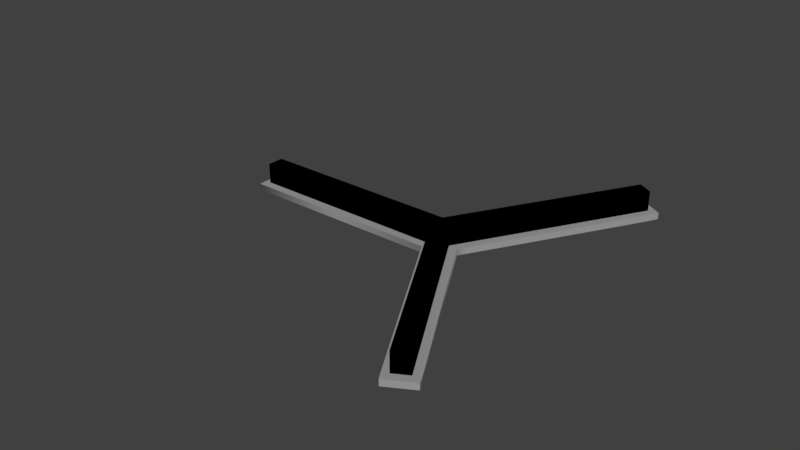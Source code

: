 # Source: Hexagon_Separator_Tool.blend  (saved by Blender 2.79.0; exported with 4.5.12 LTS)
import bpy
from mathutils import Matrix  # noqa: F401  (used for matrix-valued properties, if any)

bpy.ops.wm.read_factory_settings(use_empty=True)
scene = bpy.context.scene
scene.name = 'Scene'

# ---- collections
col_collection_1 = bpy.data.collections.new('Collection 1'); scene.collection.children.link(col_collection_1)

# ---- materials (node trees are filled in below, after node groups)
mat_svgmat_003 = bpy.data.materials.new('SVGMat.003')
mat_svgmat_003.alpha_threshold = 0.0
mat_svgmat_003.use_transparent_shadow = False
mat_svgmat_003.diffuse_color = (0.0, 0.0, 0.0, 1.0)
mat_svgmat_003.roughness = 0.5
mat_svgmat_001 = bpy.data.materials.new('SVGMat.001')
mat_svgmat_001.alpha_threshold = 0.0
mat_svgmat_001.use_transparent_shadow = False
mat_svgmat_001.diffuse_color = (0.3419, 0.3419, 0.3419, 1.0)
mat_svgmat_001.roughness = 0.5

# ---- material node trees

# ---- world
world_world = bpy.data.worlds.new('World'); scene.world = world_world
world_world.color = (0.05088, 0.05088, 0.05088)
world_world.use_sun_shadow = False
world_world.sun_shadow_jitter_overblur = 0.0
world_world.cycles.sampling_method = 'MANUAL'

# ---- curves / text
cu_rect4023 = bpy.data.curves.new('rect4023', 'CURVE')
cu_rect4023.dimensions = '2D'
_sp = cu_rect4023.splines.new('BEZIER'); _sp.bezier_points.add(8)
_sp.bezier_points.foreach_set('co', [8.003, 9.675, 0.0, 5.342, 5.067, 0.0, 0.0, 5.067, 0.0, 0.0, 4.626, 0.0, 5.332, 4.626, 0.0, 8.003, -9.537e-07, 0.0, 8.385, 0.2204, 0.0, 5.718, 4.838, 0.0, 8.385, 9.455, 0.0])
_sp.bezier_points.foreach_set('handle_left', [8.13, 9.602, 0.0, 6.229, 6.603, 0.0, 1.781, 5.067, 0.0, 0.0, 4.773, 0.0, 3.555, 4.626, 0.0, 7.113, 1.542, 0.0, 8.258, 0.1469, 0.0, 6.607, 3.299, 0.0, 7.496, 7.916, 0.0])
_sp.bezier_points.foreach_set('handle_right', [7.116, 8.139, 0.0, 3.561, 5.067, 0.0, 0.0, 4.92, 0.0, 1.777, 4.626, 0.0, 6.222, 3.084, 0.0, 8.13, 0.07345, 0.0, 7.496, 1.759, 0.0, 6.607, 6.377, 0.0, 8.258, 9.528, 0.0])
for _p, _l, _r in zip(_sp.bezier_points, ['VECTOR', 'VECTOR', 'VECTOR', 'VECTOR', 'VECTOR', 'VECTOR', 'VECTOR', 'VECTOR', 'VECTOR'], ['VECTOR', 'VECTOR', 'VECTOR', 'VECTOR', 'VECTOR', 'VECTOR', 'VECTOR', 'VECTOR', 'VECTOR']): _p.handle_left_type = _l; _p.handle_right_type = _r
_sp.use_cyclic_u = True
cu_rect4023.materials.append(mat_svgmat_003)
cu_rect4023.use_path_clamp = True
cu_rect4023.bevel_resolution = 0
cu_rect4023.extrude = 0.3
cu_rect4023.fill_mode = 'BOTH'
cu_path4011 = bpy.data.curves.new('path4011', 'CURVE')
cu_path4011.dimensions = '2D'
_sp = cu_path4011.splines.new('BEZIER'); _sp.bezier_points.add(16)
_sp.bezier_points.foreach_set('co', [6.748, 2.34, 0.0, 5.398, 4.68, 0.0, 2.699, 4.68, 0.0, 0.0, 4.68, 0.0, 0.0, 5.09, 0.0, 0.0, 5.499, 0.0, 2.698, 5.502, 0.0, 5.397, 5.505, 0.0, 6.745, 7.839, 0.0, 8.104, 10.18, 0.0, 8.798, 9.784, 0.0, 7.463, 7.431, 0.0, 6.112, 5.092, 0.0, 7.464, 2.751, 0.0, 8.793, 0.3931, 0.0, 8.108, -4.768e-07, 0.0, 6.748, 2.34, 0.0])
_sp.bezier_points.foreach_set('handle_left', [6.748, 2.34, 0.0, 5.848, 3.9, 0.0, 3.598, 4.68, 0.0, 0.8996, 4.68, 0.0, 0.0, 4.953, 0.0, 0.0, 5.363, 0.0, 1.799, 5.501, 0.0, 4.497, 5.504, 0.0, 6.295, 7.061, 0.0, 8.098, 10.18, 0.0, 8.77, 9.81, 0.0, 8.527, 9.273, 0.0, 6.562, 5.872, 0.0, 7.014, 3.531, 0.0, 8.815, 0.4088, 0.0, 8.118, -0.0004292, 0.0, 7.491, 1.053, 0.0])
_sp.bezier_points.foreach_set('handle_right', [6.298, 3.12, 0.0, 4.498, 4.68, 0.0, 1.799, 4.68, 0.0, 0.0, 4.817, 0.0, 0.0, 5.226, 0.0, 0.8994, 5.5, 0.0, 3.598, 5.503, 0.0, 5.846, 6.283, 0.0, 7.486, 9.123, 0.0, 8.115, 10.18, 0.0, 8.81, 9.773, 0.0, 7.463, 7.431, 0.0, 6.563, 4.312, 0.0, 8.734, 0.5526, 0.0, 8.755, 0.3647, 0.0, 8.102, -4.768e-07, 0.0, 6.748, 2.34, 0.0])
for _p, _l, _r in zip(_sp.bezier_points, ['VECTOR', 'VECTOR', 'VECTOR', 'VECTOR', 'VECTOR', 'VECTOR', 'VECTOR', 'VECTOR', 'VECTOR', 'FREE', 'FREE', 'FREE', 'VECTOR', 'VECTOR', 'FREE', 'FREE', 'FREE'], ['VECTOR', 'VECTOR', 'VECTOR', 'VECTOR', 'VECTOR', 'VECTOR', 'VECTOR', 'VECTOR', 'FREE', 'FREE', 'FREE', 'FREE', 'VECTOR', 'FREE', 'FREE', 'FREE', 'FREE']): _p.handle_left_type = _l; _p.handle_right_type = _r
_sp.use_cyclic_u = True
cu_path4011.materials.append(mat_svgmat_001)
cu_path4011.use_path_clamp = True
cu_path4011.bevel_resolution = 0
cu_path4011.extrude = 0.083
cu_path4011.fill_mode = 'BOTH'

# ---- objects
ob_curve_001 = bpy.data.objects.new('Curve.001', cu_rect4023)
ob_curve = bpy.data.objects.new('Curve', cu_path4011)

# ---- transforms, parenting, visibility, modifiers, constraints
ob_curve_001.location = (0.05401, -6.583, 0.3099)
ob_curve_001.lineart.crease_threshold = 0.0
ob_curve.location = (-0.0912, -6.86, 0.0)
ob_curve.lineart.crease_threshold = 0.0

# ---- collection membership
col_collection_1.objects.link(ob_curve_001)
col_collection_1.objects.link(ob_curve)

# ---- scene / render settings (as saved in the file)
scene.frame_start = 1; scene.frame_end = 250; scene.frame_set(1)
scene.render.engine = 'BLENDER_EEVEE_NEXT'
scene.render.resolution_percentage = 50
scene.render.dither_intensity = 0.0
scene.cycles.use_denoising = False
scene.cycles.samples = 128
scene.cycles.sampling_pattern = 'TABULATED_SOBOL'
scene.cycles.use_adaptive_sampling = False
scene.cycles.use_light_tree = False
scene.cycles.blur_glossy = 0.0
scene.cycles.sample_clamp_indirect = 0.0
scene.view_settings.view_transform = 'Standard'
bpy.context.view_layer.update()

# ---- added for rendering (the .blend has no active camera and no usable light): camera, sun
cam_auto = bpy.data.cameras.new('AutoCamera')
cam_auto.lens = 50.0
cam_auto.sensor_width = 36.0
cam_auto.clip_end = 1000.0
ob_auto_camera = bpy.data.objects.new('AutoCamera', cam_auto)
scene.collection.objects.link(ob_auto_camera)
ob_auto_camera.location = (19.5172, -20.0227, 12.3224)
ob_auto_camera.rotation_euler = (1.09748, -7.21219e-08, 0.694738)
scene.camera = ob_auto_camera
light_auto_sun = bpy.data.lights.new('AutoSun', 'SUN')
light_auto_sun.energy = 3.0
light_auto_sun.angle = 0.0523599
ob_auto_sun = bpy.data.objects.new('AutoSun', light_auto_sun)
scene.collection.objects.link(ob_auto_sun)
ob_auto_sun.rotation_euler = (0.872665, 0.174533, 0.523599)
bpy.context.view_layer.update()
